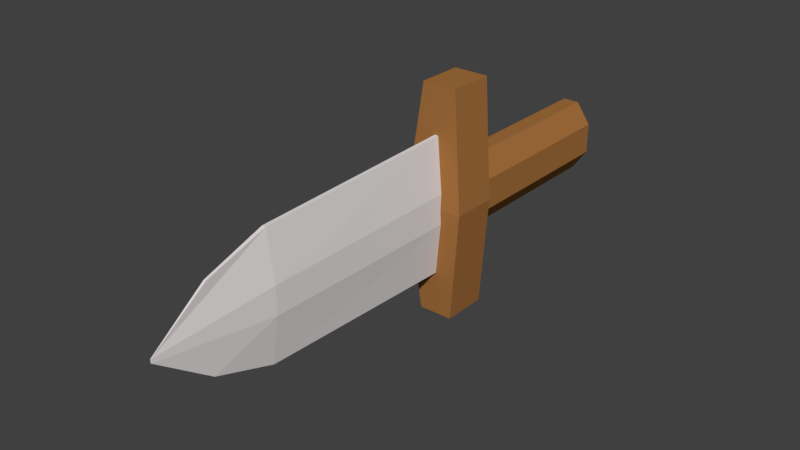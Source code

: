 # Source: W_Dagger002.blend  (saved by Blender 2.79.0; exported with 4.5.12 LTS)
import bpy
from mathutils import Matrix  # noqa: F401  (used for matrix-valued properties, if any)

bpy.ops.wm.read_factory_settings(use_empty=True)
scene = bpy.context.scene
scene.name = 'Scene'

# ---- collections
col_collection_1 = bpy.data.collections.new('Collection 1'); scene.collection.children.link(col_collection_1)

# ---- materials (node trees are filled in below, after node groups)
mat_handle = bpy.data.materials.new('Handle')
mat_handle.alpha_threshold = 0.0
mat_handle.roughness = 0.5
mat_blade = bpy.data.materials.new('Blade')
mat_blade.alpha_threshold = 0.0
mat_blade.roughness = 0.5

# ---- material node trees
mat_handle.use_nodes = True; mat_handle.node_tree.nodes.clear()
_N = mat_handle.node_tree.nodes; _L = mat_handle.node_tree.links
n0 = _N.new('ShaderNodeOutputMaterial'); n0.name = 'Material Output'; n0.location = (300, 300)
n1 = _N.new('ShaderNodeBsdfDiffuse'); n1.name = 'Diffuse BSDF'; n1.location = (10, 300)
n1.inputs[0].default_value = (0.3757, 0.162, 0.04747, 1.0)
_L.new(n1.outputs[0], n0.inputs[0])
n0.is_active_output = True
mat_blade.use_nodes = True; mat_blade.node_tree.nodes.clear()
_N = mat_blade.node_tree.nodes; _L = mat_blade.node_tree.links
n0 = _N.new('ShaderNodeOutputMaterial'); n0.name = 'Material Output'; n0.location = (300, 300)
n1 = _N.new('ShaderNodeBsdfDiffuse'); n1.name = 'Diffuse BSDF'; n1.location = (10, 300)
n1.inputs[0].default_value = (0.8, 0.7526, 0.7526, 1.0)
_L.new(n1.outputs[0], n0.inputs[0])
n0.is_active_output = True

# ---- world
world_world = bpy.data.worlds.new('World'); scene.world = world_world
world_world.color = (0.05088, 0.05088, 0.05088)
world_world.use_sun_shadow = False
world_world.sun_shadow_jitter_overblur = 0.0
world_world.cycles.sampling_method = 'MANUAL'

# ---- meshes
me_cube = bpy.data.meshes.new('Cube')
me_cube.from_pydata([(0.06592, -0.2, 7.55e-09), (0.06592, -0.1, 7.55e-09), (-0.06592, -0.2, -7.55e-09), (-0.06592, -0.1, -7.55e-09), (0.03773, -0.185, -0.25), (-0.03773, -0.08497, -0.25), (0.03773, -0.08497, -0.25), (-0.03773, -0.185, -0.25), (0.03773, -0.08497, 0.25), (-0.03773, -0.185, 0.25), (0.03773, -0.185, 0.25), (-0.03773, -0.08497, 0.25), (-0.01767, 0.3, 0.07881), (-0.01767, -0.1, 0.07881), (0.01767, 0.3, 0.07881), (0.01767, -0.1, 0.07881), (-0.01767, 0.3, -0.07881), (-0.01767, -0.1, -0.07881), (0.01767, 0.3, -0.07881), (0.01767, -0.1, -0.07881), (0.05, 0.3, -0.03333), (0.05, 0.3, 0.03333), (0.05, -0.1, 0.03333), (0.05, -0.1, -0.03333), (-0.05, 0.3, 0.03333), (-0.05, 0.3, -0.03333), (-0.05, -0.1, -0.03333), (-0.05, -0.1, 0.03333), (-0.004082, -0.19, 0.1504), (-0.002753, -0.7805, 0.09128), (0.004082, -0.19, 0.1504), (0.002753, -0.7805, 0.09128), (-0.004082, -0.19, -0.1504), (-0.002753, -0.7805, -0.09128), (0.004082, -0.19, -0.1504), (0.002753, -0.7805, -0.09128), (0.01988, -0.19, -0.03333), (0.01988, -0.19, 0.03333), (0.0005337, -0.9, 0.003922), (0.0005337, -0.9, -0.003922), (-0.01988, -0.19, 0.03333), (-0.01988, -0.19, -0.03333), (-0.0005338, -0.9, -0.003922), (-0.0005338, -0.9, 0.003922), (-0.004082, -0.6485, 0.1353), (0.004082, -0.6485, 0.1353), (0.004082, -0.6485, -0.1353), (-0.004082, -0.6485, -0.1353), (-0.01988, -0.6485, -0.03), (-0.01988, -0.6485, 0.03), (0.01988, -0.6485, 0.03), (0.01988, -0.6485, -0.03)], [], [(5, 6, 4, 7), (7, 4, 0, 2), (11, 8, 1, 3), (7, 2, 3, 5), (10, 0, 1, 8), (8, 11, 9, 10), (3, 1, 6, 5), (0, 4, 6, 1), (2, 0, 10, 9), (2, 9, 11, 3), (12, 13, 15, 14), (20, 23, 19, 18), (18, 19, 17, 16), (24, 27, 13, 12), (20, 18, 16, 25), (22, 15, 13, 27), (19, 23, 26, 17), (23, 22, 27, 26), (14, 21, 24, 12), (21, 20, 25, 24), (16, 17, 26, 25), (25, 26, 27, 24), (14, 15, 22, 21), (21, 22, 23, 20), (44, 29, 31, 45), (51, 39, 35, 46), (46, 35, 33, 47), (49, 43, 29, 44), (36, 34, 32, 41), (38, 31, 29, 43), (35, 39, 42, 33), (39, 38, 43, 42), (30, 37, 40, 28), (37, 36, 41, 40), (47, 33, 42, 48), (48, 42, 43, 49), (45, 31, 38, 50), (50, 38, 39, 51), (37, 50, 51, 36), (30, 45, 50, 37), (41, 48, 49, 40), (32, 47, 48, 41), (40, 49, 44, 28), (34, 46, 47, 32), (36, 51, 46, 34), (28, 44, 45, 30)])
me_cube.polygons.foreach_set('material_index', [0, 0, 0, 0, 0, 0, 0, 0, 0, 0, 0, 0, 0, 0, 0, 0, 0, 0, 0, 0, 0, 0, 0, 0, 1, 1, 1, 1, 1, 1, 1, 1, 1, 1, 1, 1, 1, 1, 1, 1, 1, 1, 1, 1, 1, 1])
me_cube.materials.append(mat_handle)
me_cube.materials.append(mat_blade)
me_cube.use_remesh_preserve_volume = False
me_cube.use_remesh_preserve_attributes = False
me_cube.use_mirror_vertex_groups = False
me_cube.update()

# ---- objects
ob_cube = bpy.data.objects.new('Cube', me_cube)

# ---- transforms, parenting, visibility, modifiers, constraints
ob_cube.location = (0.0, 0.0, 0.0)
ob_cube.lineart.crease_threshold = 0.0

# ---- collection membership
col_collection_1.objects.link(ob_cube)

# ---- scene / render settings (as saved in the file)
scene.frame_start = 1; scene.frame_end = 250; scene.frame_set(1)
scene.render.engine = 'CYCLES'
scene.render.resolution_percentage = 50
scene.render.dither_intensity = 0.0
scene.cycles.use_denoising = False
scene.cycles.samples = 128
scene.cycles.sampling_pattern = 'TABULATED_SOBOL'
scene.cycles.use_adaptive_sampling = False
scene.cycles.use_light_tree = False
scene.cycles.blur_glossy = 0.0
scene.cycles.sample_clamp_indirect = 0.0
scene.view_settings.view_transform = 'Standard'
bpy.context.view_layer.update()

# ---- added for rendering (the .blend has no active camera and no usable light): camera, sun
cam_auto = bpy.data.cameras.new('AutoCamera')
cam_auto.lens = 50.0
cam_auto.sensor_width = 36.0
cam_auto.clip_end = 1000.0
ob_auto_camera = bpy.data.objects.new('AutoCamera', cam_auto)
scene.collection.objects.link(ob_auto_camera)
ob_auto_camera.location = (1.20896, -1.75075, 0.967169)
ob_auto_camera.rotation_euler = (1.09748, -7.21219e-08, 0.694738)
scene.camera = ob_auto_camera
light_auto_sun = bpy.data.lights.new('AutoSun', 'SUN')
light_auto_sun.energy = 3.0
light_auto_sun.angle = 0.0523599
ob_auto_sun = bpy.data.objects.new('AutoSun', light_auto_sun)
scene.collection.objects.link(ob_auto_sun)
ob_auto_sun.rotation_euler = (0.872665, 0.174533, 0.523599)
bpy.context.view_layer.update()
